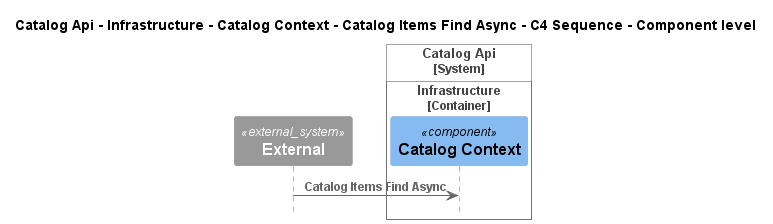

The diagram above was rendered by PlantUML. Its source (embedded in the PNG):
@startuml
!pragma layout smetana
!include ..\..\..\..\..\..\..\..\..\..\..\.c4s\C4_Sequence.puml

title Catalog Api - Infrastructure - Catalog Context - Catalog Items Find Async - C4 Sequence - Component level

System_Ext(C4InterFlow.SoftwareSystems.ExternalSystem, "External", "")

System_Boundary(dotnet.eShop.Architecture.SoftwareSystems.CatalogApi, "Catalog Api")
    
Container_Boundary(dotnet.eShop.Architecture.SoftwareSystems.CatalogApi.Containers.Infrastructure, "Infrastructure")
    Component(dotnet.eShop.Architecture.SoftwareSystems.CatalogApi.Containers.Infrastructure.Components.CatalogContext, "Catalog Context", "", "")
Boundary_End()
Boundary_End()

Rel(C4InterFlow.SoftwareSystems.ExternalSystem, dotnet.eShop.Architecture.SoftwareSystems.CatalogApi.Containers.Infrastructure.Components.CatalogContext, "Catalog Items Find Async")


@enduml